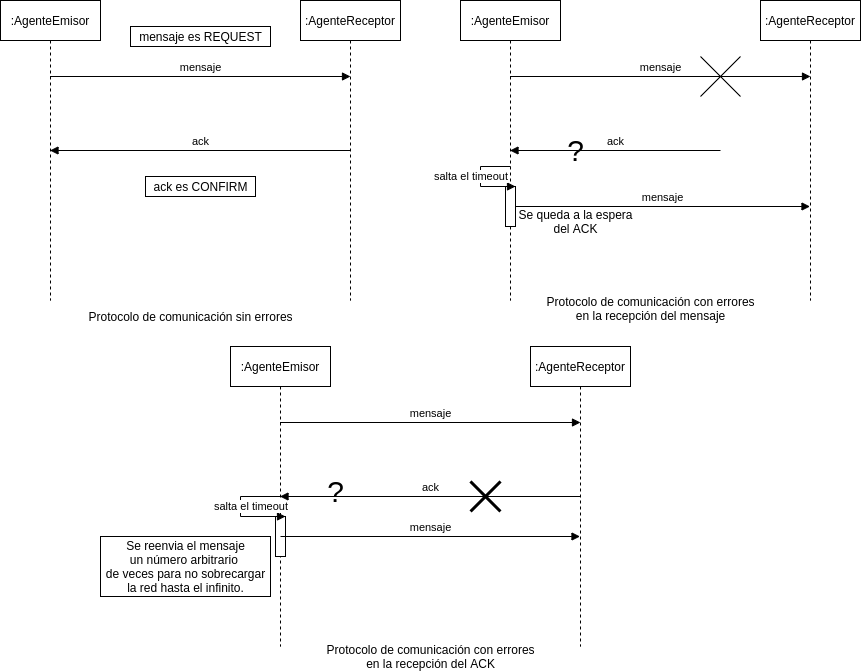

The diagram above was exported from draw.io. Its source (the exported page's mxGraphModel, read from the mxfile embedded in the PNG):
<mxGraphModel dx="1422" dy="841" grid="1" gridSize="10" guides="1" tooltips="1" connect="1" arrows="1" fold="1" page="1" pageScale="1" pageWidth="1169" pageHeight="827" math="0" shadow="0">
  <root>
    <mxCell id="0" />
    <mxCell id="1" parent="0" />
    <mxCell id="3O_tF3og7ShqfqOK-rpL-1" value=":AgenteEmisor" style="shape=umlLifeline;perimeter=lifelinePerimeter;whiteSpace=wrap;html=1;container=1;collapsible=0;recursiveResize=0;outlineConnect=0;" parent="1" vertex="1">
      <mxGeometry x="330" y="114" width="100" height="300" as="geometry" />
    </mxCell>
    <mxCell id="3O_tF3og7ShqfqOK-rpL-2" value=":AgenteReceptor" style="shape=umlLifeline;perimeter=lifelinePerimeter;whiteSpace=wrap;html=1;container=1;collapsible=0;recursiveResize=0;outlineConnect=0;" parent="1" vertex="1">
      <mxGeometry x="630" y="114" width="100" height="300" as="geometry" />
    </mxCell>
    <mxCell id="3O_tF3og7ShqfqOK-rpL-3" value="mensaje" style="html=1;verticalAlign=bottom;endArrow=block;" parent="1" source="3O_tF3og7ShqfqOK-rpL-1" edge="1">
      <mxGeometry width="80" relative="1" as="geometry">
        <mxPoint x="470" y="190" as="sourcePoint" />
        <mxPoint x="680" y="190" as="targetPoint" />
      </mxGeometry>
    </mxCell>
    <mxCell id="3O_tF3og7ShqfqOK-rpL-4" value="ack" style="html=1;verticalAlign=bottom;endArrow=block;" parent="1" source="3O_tF3og7ShqfqOK-rpL-2" target="3O_tF3og7ShqfqOK-rpL-1" edge="1">
      <mxGeometry width="80" relative="1" as="geometry">
        <mxPoint x="480" y="250" as="sourcePoint" />
        <mxPoint x="560" y="250" as="targetPoint" />
      </mxGeometry>
    </mxCell>
    <mxCell id="3O_tF3og7ShqfqOK-rpL-5" value=":AgenteEmisor" style="shape=umlLifeline;perimeter=lifelinePerimeter;whiteSpace=wrap;html=1;container=1;collapsible=0;recursiveResize=0;outlineConnect=0;" parent="1" vertex="1">
      <mxGeometry x="790" y="114" width="100" height="300" as="geometry" />
    </mxCell>
    <mxCell id="3O_tF3og7ShqfqOK-rpL-12" value="" style="html=1;points=[];perimeter=orthogonalPerimeter;" parent="3O_tF3og7ShqfqOK-rpL-5" vertex="1">
      <mxGeometry x="45" y="186" width="10" height="40" as="geometry" />
    </mxCell>
    <mxCell id="3O_tF3og7ShqfqOK-rpL-13" value="salta el timeout" style="edgeStyle=orthogonalEdgeStyle;html=1;align=left;spacingLeft=2;endArrow=block;rounded=0;entryX=1;entryY=0;" parent="3O_tF3og7ShqfqOK-rpL-5" target="3O_tF3og7ShqfqOK-rpL-12" edge="1">
      <mxGeometry x="-0.0595" y="-50" relative="1" as="geometry">
        <mxPoint x="50" y="166" as="sourcePoint" />
        <Array as="points">
          <mxPoint x="20" y="166" />
          <mxPoint x="20" y="186" />
        </Array>
        <mxPoint as="offset" />
      </mxGeometry>
    </mxCell>
    <mxCell id="3O_tF3og7ShqfqOK-rpL-6" value=":AgenteReceptor" style="shape=umlLifeline;perimeter=lifelinePerimeter;whiteSpace=wrap;html=1;container=1;collapsible=0;recursiveResize=0;outlineConnect=0;" parent="1" vertex="1">
      <mxGeometry x="1090" y="114" width="100" height="300" as="geometry" />
    </mxCell>
    <mxCell id="3O_tF3og7ShqfqOK-rpL-7" value="mensaje" style="html=1;verticalAlign=bottom;endArrow=block;" parent="1" source="3O_tF3og7ShqfqOK-rpL-5" edge="1">
      <mxGeometry width="80" relative="1" as="geometry">
        <mxPoint x="930" y="190" as="sourcePoint" />
        <mxPoint x="1140" y="190" as="targetPoint" />
      </mxGeometry>
    </mxCell>
    <mxCell id="3O_tF3og7ShqfqOK-rpL-8" value="ack" style="html=1;verticalAlign=bottom;endArrow=block;" parent="1" target="3O_tF3og7ShqfqOK-rpL-5" edge="1">
      <mxGeometry width="80" relative="1" as="geometry">
        <mxPoint x="1050" y="264" as="sourcePoint" />
        <mxPoint x="1020" y="250" as="targetPoint" />
      </mxGeometry>
    </mxCell>
    <mxCell id="3O_tF3og7ShqfqOK-rpL-9" value="" style="shape=umlDestroy;" parent="1" vertex="1">
      <mxGeometry x="1030" y="170" width="40" height="40" as="geometry" />
    </mxCell>
    <mxCell id="3O_tF3og7ShqfqOK-rpL-11" value="&lt;font style=&quot;font-size: 30px&quot;&gt;?&lt;/font&gt;" style="text;html=1;align=center;verticalAlign=middle;resizable=0;points=[];autosize=1;" parent="1" vertex="1">
      <mxGeometry x="890" y="249" width="30" height="30" as="geometry" />
    </mxCell>
    <mxCell id="3O_tF3og7ShqfqOK-rpL-14" value="mensaje" style="html=1;verticalAlign=bottom;endArrow=block;" parent="1" source="3O_tF3og7ShqfqOK-rpL-12" target="3O_tF3og7ShqfqOK-rpL-6" edge="1">
      <mxGeometry width="80" relative="1" as="geometry">
        <mxPoint x="860" y="310" as="sourcePoint" />
        <mxPoint x="940" y="310" as="targetPoint" />
      </mxGeometry>
    </mxCell>
    <mxCell id="3O_tF3og7ShqfqOK-rpL-15" value="Se queda a la espera&lt;br&gt;del ACK" style="text;html=1;align=center;verticalAlign=middle;resizable=0;points=[];autosize=1;" parent="1" vertex="1">
      <mxGeometry x="840" y="320" width="130" height="30" as="geometry" />
    </mxCell>
    <mxCell id="3O_tF3og7ShqfqOK-rpL-16" value=":AgenteEmisor" style="shape=umlLifeline;perimeter=lifelinePerimeter;whiteSpace=wrap;html=1;container=1;collapsible=0;recursiveResize=0;outlineConnect=0;" parent="1" vertex="1">
      <mxGeometry x="560" y="460" width="100" height="300" as="geometry" />
    </mxCell>
    <mxCell id="3O_tF3og7ShqfqOK-rpL-21" value="" style="html=1;points=[];perimeter=orthogonalPerimeter;" parent="3O_tF3og7ShqfqOK-rpL-16" vertex="1">
      <mxGeometry x="45" y="170" width="10" height="40" as="geometry" />
    </mxCell>
    <mxCell id="3O_tF3og7ShqfqOK-rpL-22" value="salta el timeout" style="edgeStyle=orthogonalEdgeStyle;html=1;align=left;spacingLeft=2;endArrow=block;rounded=0;entryX=1;entryY=0;" parent="3O_tF3og7ShqfqOK-rpL-16" target="3O_tF3og7ShqfqOK-rpL-21" edge="1">
      <mxGeometry x="-0.0476" y="-30" relative="1" as="geometry">
        <mxPoint x="50" y="150" as="sourcePoint" />
        <Array as="points">
          <mxPoint x="10" y="150" />
          <mxPoint x="10" y="170" />
        </Array>
        <mxPoint as="offset" />
      </mxGeometry>
    </mxCell>
    <mxCell id="3O_tF3og7ShqfqOK-rpL-24" value="mensaje" style="html=1;verticalAlign=bottom;endArrow=block;" parent="3O_tF3og7ShqfqOK-rpL-16" target="3O_tF3og7ShqfqOK-rpL-17" edge="1">
      <mxGeometry width="80" relative="1" as="geometry">
        <mxPoint x="50" y="190" as="sourcePoint" />
        <mxPoint x="130" y="190" as="targetPoint" />
      </mxGeometry>
    </mxCell>
    <mxCell id="3O_tF3og7ShqfqOK-rpL-17" value=":AgenteReceptor" style="shape=umlLifeline;perimeter=lifelinePerimeter;whiteSpace=wrap;html=1;container=1;collapsible=0;recursiveResize=0;outlineConnect=0;" parent="1" vertex="1">
      <mxGeometry x="860" y="460" width="100" height="300" as="geometry" />
    </mxCell>
    <mxCell id="3O_tF3og7ShqfqOK-rpL-18" value="mensaje" style="html=1;verticalAlign=bottom;endArrow=block;" parent="1" source="3O_tF3og7ShqfqOK-rpL-16" edge="1">
      <mxGeometry width="80" relative="1" as="geometry">
        <mxPoint x="700" y="536" as="sourcePoint" />
        <mxPoint x="910" y="536.0000000000001" as="targetPoint" />
      </mxGeometry>
    </mxCell>
    <mxCell id="3O_tF3og7ShqfqOK-rpL-19" value="ack" style="html=1;verticalAlign=bottom;endArrow=block;" parent="1" source="3O_tF3og7ShqfqOK-rpL-17" target="3O_tF3og7ShqfqOK-rpL-16" edge="1">
      <mxGeometry width="80" relative="1" as="geometry">
        <mxPoint x="710" y="596" as="sourcePoint" />
        <mxPoint x="790" y="596" as="targetPoint" />
      </mxGeometry>
    </mxCell>
    <mxCell id="3O_tF3og7ShqfqOK-rpL-20" value="" style="shape=umlDestroy;whiteSpace=wrap;html=1;strokeWidth=3;" parent="1" vertex="1">
      <mxGeometry x="800" y="595" width="30" height="30" as="geometry" />
    </mxCell>
    <mxCell id="3O_tF3og7ShqfqOK-rpL-25" value="Se reenvia el mensaje&lt;br&gt;un número arbitrario &lt;br&gt;de veces para no sobrecargar&lt;br&gt;la red hasta el infinito." style="text;html=1;align=center;verticalAlign=middle;resizable=0;points=[];autosize=1;strokeColor=#000000;" parent="1" vertex="1">
      <mxGeometry x="430" y="650" width="170" height="60" as="geometry" />
    </mxCell>
    <mxCell id="3O_tF3og7ShqfqOK-rpL-26" value="&lt;font style=&quot;font-size: 30px&quot;&gt;?&lt;/font&gt;" style="text;html=1;align=center;verticalAlign=middle;resizable=0;points=[];autosize=1;" parent="1" vertex="1">
      <mxGeometry x="650" y="590" width="30" height="30" as="geometry" />
    </mxCell>
    <mxCell id="3O_tF3og7ShqfqOK-rpL-28" value="ack es CONFIRM" style="text;html=1;align=center;verticalAlign=middle;resizable=0;points=[];autosize=1;strokeColor=#000000;" parent="1" vertex="1">
      <mxGeometry x="475" y="290" width="110" height="20" as="geometry" />
    </mxCell>
    <mxCell id="3O_tF3og7ShqfqOK-rpL-29" value="mensaje es REQUEST" style="text;html=1;align=center;verticalAlign=middle;resizable=0;points=[];autosize=1;strokeColor=#000000;" parent="1" vertex="1">
      <mxGeometry x="460" y="140" width="140" height="20" as="geometry" />
    </mxCell>
    <mxCell id="vooVexTpiqzaB2xnbmbH-1" value="Protocolo de comunicación sin errores" style="text;html=1;align=center;verticalAlign=middle;resizable=0;points=[];autosize=1;" vertex="1" parent="1">
      <mxGeometry x="410" y="420" width="220" height="20" as="geometry" />
    </mxCell>
    <mxCell id="vooVexTpiqzaB2xnbmbH-2" value="Protocolo de comunicación con errores&lt;br&gt;en la recepción del mensaje" style="text;html=1;align=center;verticalAlign=middle;resizable=0;points=[];autosize=1;" vertex="1" parent="1">
      <mxGeometry x="870" y="407" width="220" height="30" as="geometry" />
    </mxCell>
    <mxCell id="vooVexTpiqzaB2xnbmbH-3" value="Protocolo de comunicación con errores&lt;br&gt;en la recepción del ACK" style="text;html=1;align=center;verticalAlign=middle;resizable=0;points=[];autosize=1;" vertex="1" parent="1">
      <mxGeometry x="650" y="755" width="220" height="30" as="geometry" />
    </mxCell>
  </root>
</mxGraphModel>